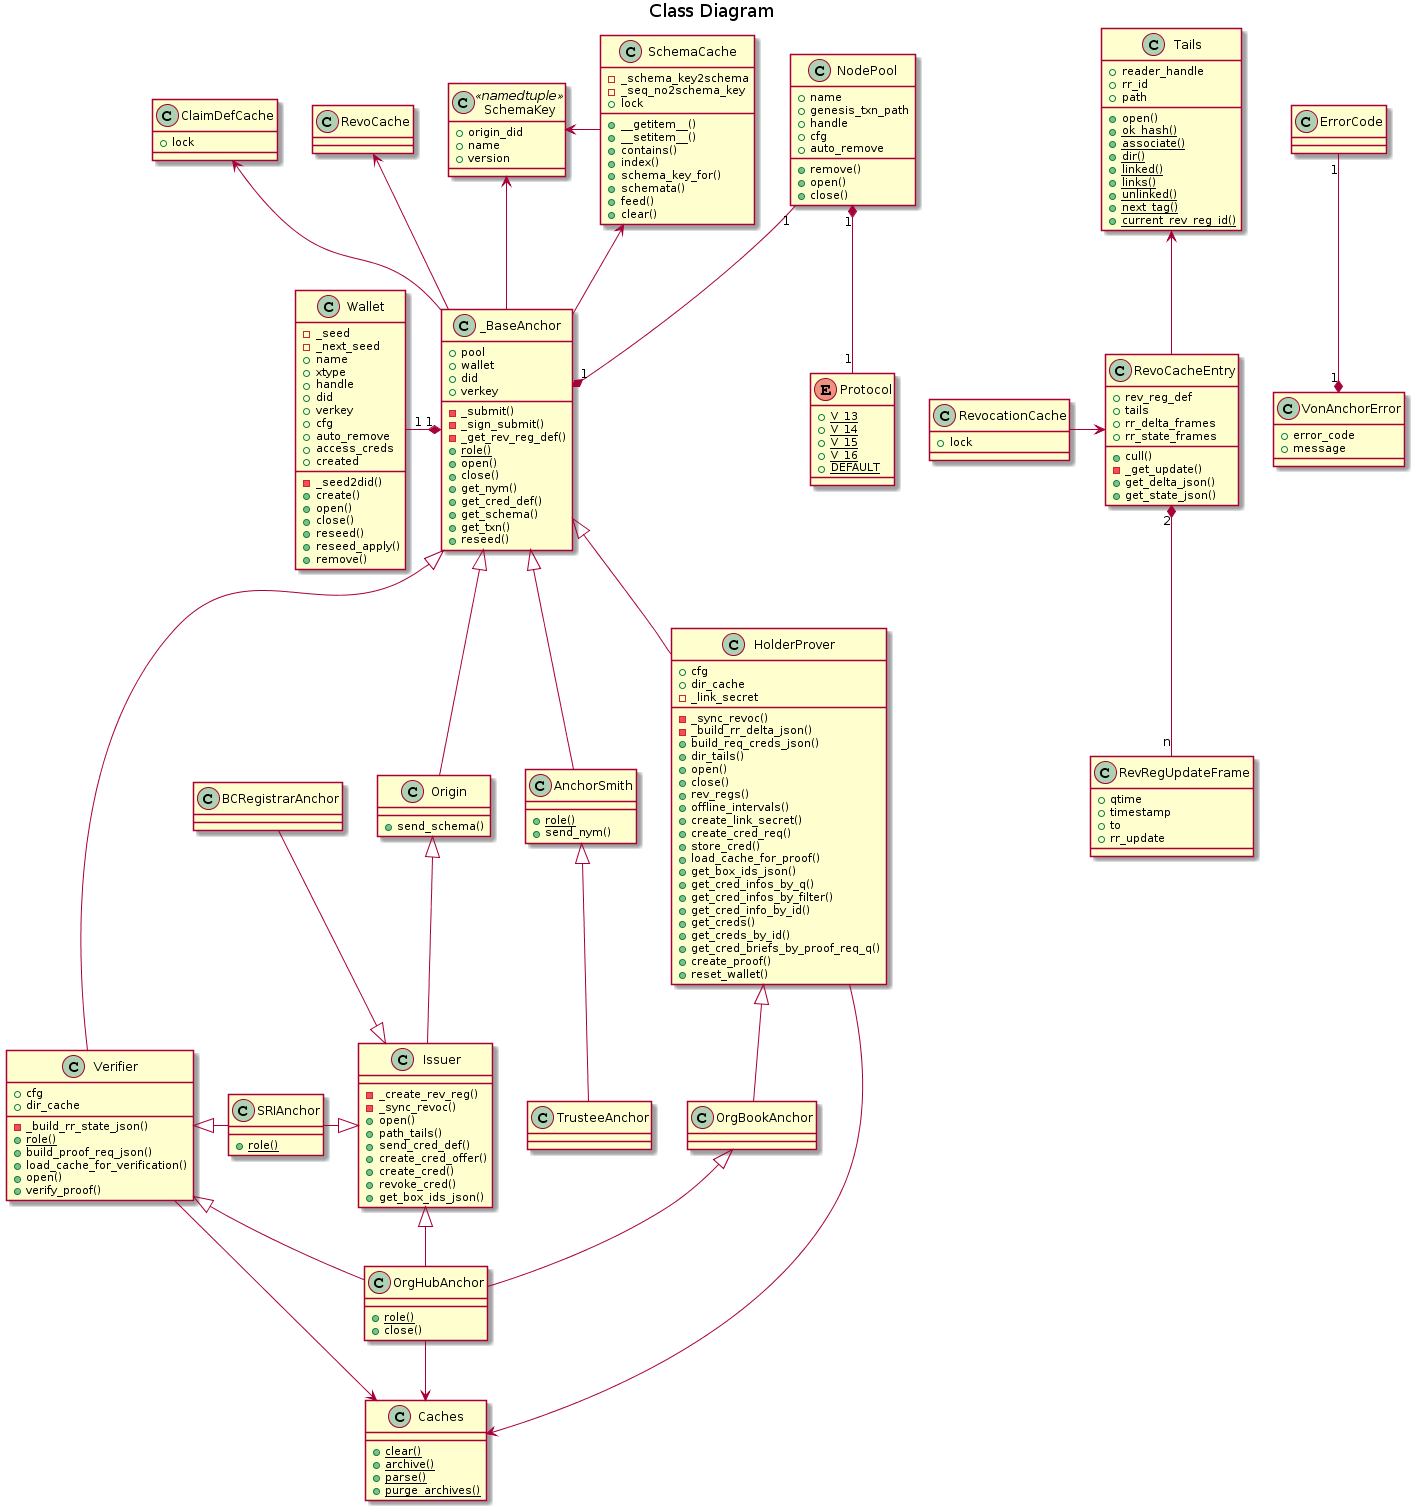

The diagram above was rendered by PlantUML. Its source (embedded in the PNG):
@startuml

title Class Diagram

class ErrorCode {
}

class VonAnchorError {
    +error_code
    +message
}

class SchemaKey << namedtuple >> {
    +origin_did
    +name
    +version
}

class SchemaCache {
    -_schema_key2schema
    -_seq_no2schema_key
    +lock
    +__getitem__()
    +__setitem__()
    +contains()
    +index()
    +schema_key_for()
    +schemata()
    +feed()
    +clear()
}

class ClaimDefCache{
    +lock
}

class Tails {
    +reader_handle
    +rr_id
    +path
    +open()
    {static} +ok_hash()
    {static} +associate()
    {static} +dir()
    {static} +linked()
    {static} +links()
    {static} +unlinked()
    {static} +next_tag()
    {static} +current_rev_reg_id()
}

class RevoCacheEntry {
    +rev_reg_def
    +tails
    +cull()
    -_get_update()
    +rr_delta_frames
    +rr_state_frames
    +get_delta_json()
    +get_state_json()
}

class RevRegUpdateFrame {
    +qtime
    +timestamp
    +to
    +rr_update
}

class RevocationCache {
    +lock
}

class Caches {
    {static} +clear()
    {static} +archive()
    {static} +parse()
    {static} +purge_archives()
}

class Wallet {
    -_seed2did()
    -_seed
    -_next_seed
    +name
    +xtype
    +handle
    +did
    +verkey
    +cfg
    +auto_remove
    +access_creds
    +created
    +create()
    +open()
    +close()
    +reseed()
    +reseed_apply()
    +remove()
}

enum Protocol {
    {static} +V_13
    {static} +V_14
    {static} +V_15
    {static} +V_16
    {static} +DEFAULT
}

class NodePool {
    +name
    +genesis_txn_path
    +handle
    +cfg
    +auto_remove
    +remove()
    +open()
    +close()
}

class _BaseAnchor {
    +pool
    +wallet
    +did
    +verkey
    -_submit()
    -_sign_submit()
    -_get_rev_reg_def()
    {static} +role()
    +open()
    +close()
    +get_nym()
    +get_cred_def()
    +get_schema()
    +get_txn()
    +reseed()
}

class AnchorSmith {
    {static} +role()
    +send_nym()
}

class Origin {
    +send_schema()
}

class Issuer {
    -_create_rev_reg()
    -_sync_revoc()
    +open()
    +path_tails()
    +send_cred_def()
    +create_cred_offer()
    +create_cred()
    +revoke_cred()
    +get_box_ids_json()
}

class HolderProver {
    +cfg
    +dir_cache
    -_link_secret
    -_sync_revoc()
    -_build_rr_delta_json()
    +build_req_creds_json()
    +dir_tails()
    +open()
    +close()
    +rev_regs()
    +offline_intervals()
    +create_link_secret()
    +create_cred_req()
    +store_cred()
    +load_cache_for_proof()
    +get_box_ids_json()
    +get_cred_infos_by_q()
    +get_cred_infos_by_filter()
    +get_cred_info_by_id()
    +get_creds()
    +get_creds_by_id()
    +get_cred_briefs_by_proof_req_q()
    +create_proof()
    +reset_wallet()
}

class Verifier {
    +cfg
    +dir_cache
    -_build_rr_state_json()
    {static} +role()
    +build_proof_req_json()
    +load_cache_for_verification()
    +open()
    +verify_proof()
}

class TrusteeAnchor {
}

class SRIAnchor {
    {static} +role()
}

class BCRegistrarAnchor {
}

class OrgBookAnchor {
}

class OrgHubAnchor {
    {static} +role()
    +close()
}

VonAnchorError "1" *-up- "1" ErrorCode
SchemaCache -left-> SchemaKey
_BaseAnchor -left-> SchemaKey

NodePool "1" *-- "1" Protocol

_BaseAnchor -up-> SchemaCache
_BaseAnchor "1" *-left- "1" Wallet
_BaseAnchor "1" *-up- "1" NodePool

RevoCacheEntry -up-> Tails
RevoCacheEntry "2" *-down- "n" RevRegUpdateFrame
RevocationCache -> RevoCacheEntry

_BaseAnchor -up-> RevoCache

_BaseAnchor -up-> ClaimDefCache
_BaseAnchor <|-down- AnchorSmith
_BaseAnchor <|-down- Origin
_BaseAnchor <|-down- HolderProver
_BaseAnchor <|-down- Verifier

AnchorSmith <|-down- TrusteeAnchor
Origin <|-down- Issuer

Issuer <|-left- SRIAnchor
Verifier <|-right- SRIAnchor

Issuer <|-up- BCRegistrarAnchor

HolderProver <|-down- OrgBookAnchor

OrgBookAnchor <|-- OrgHubAnchor
Issuer <|-- OrgHubAnchor
Verifier <|-- OrgHubAnchor

HolderProver --> Caches
Verifier --> Caches
OrgHubAnchor --> Caches
@enduml